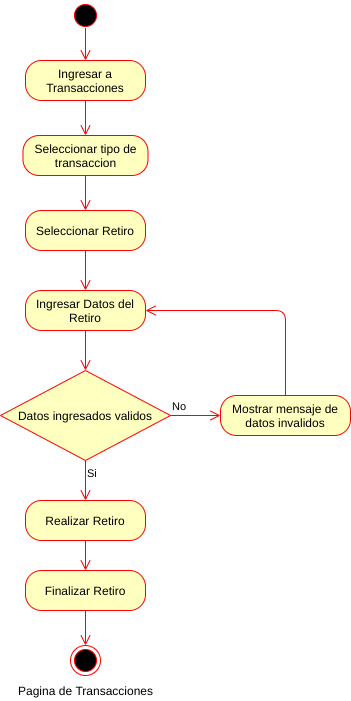

The diagram above was exported from draw.io. Its source (the exported page's mxGraphModel, read from the mxfile embedded in the PNG):
<mxGraphModel dx="1102" dy="426" grid="1" gridSize="10" guides="1" tooltips="1" connect="1" arrows="1" fold="1" page="1" pageScale="1" pageWidth="827" pageHeight="1169" math="0" shadow="0">
  <root>
    <mxCell id="kALu_ZUzSaSlgBa6tbMK-0" />
    <mxCell id="kALu_ZUzSaSlgBa6tbMK-1" parent="kALu_ZUzSaSlgBa6tbMK-0" />
    <mxCell id="i1dZYOXS7ZMNopIh5BXy-0" value="" style="ellipse;html=1;shape=startState;fillColor=#000000;strokeColor=#ff0000;" parent="kALu_ZUzSaSlgBa6tbMK-1" vertex="1">
      <mxGeometry x="380" y="100" width="30" height="30" as="geometry" />
    </mxCell>
    <mxCell id="i1dZYOXS7ZMNopIh5BXy-1" value="" style="edgeStyle=orthogonalEdgeStyle;html=1;verticalAlign=bottom;endArrow=open;endSize=8;strokeColor=#ff0000;entryX=0.5;entryY=0;entryDx=0;entryDy=0;exitX=0.5;exitY=0.92;exitDx=0;exitDy=0;exitPerimeter=0;" parent="kALu_ZUzSaSlgBa6tbMK-1" source="i1dZYOXS7ZMNopIh5BXy-0" target="i1dZYOXS7ZMNopIh5BXy-2" edge="1">
      <mxGeometry relative="1" as="geometry">
        <mxPoint x="395" y="240" as="targetPoint" />
        <mxPoint x="395" y="140" as="sourcePoint" />
      </mxGeometry>
    </mxCell>
    <mxCell id="i1dZYOXS7ZMNopIh5BXy-2" value="Ingresar a Transacciones" style="rounded=1;whiteSpace=wrap;html=1;arcSize=40;fontColor=#000000;fillColor=#ffffc0;strokeColor=#ff0000;" parent="kALu_ZUzSaSlgBa6tbMK-1" vertex="1">
      <mxGeometry x="335" y="160" width="120" height="40" as="geometry" />
    </mxCell>
    <mxCell id="i1dZYOXS7ZMNopIh5BXy-3" value="" style="edgeStyle=orthogonalEdgeStyle;html=1;verticalAlign=bottom;endArrow=open;endSize=8;strokeColor=#ff0000;entryX=0.5;entryY=0;entryDx=0;entryDy=0;" parent="kALu_ZUzSaSlgBa6tbMK-1" source="i1dZYOXS7ZMNopIh5BXy-2" target="i1dZYOXS7ZMNopIh5BXy-4" edge="1">
      <mxGeometry relative="1" as="geometry">
        <mxPoint x="395" y="290" as="targetPoint" />
      </mxGeometry>
    </mxCell>
    <mxCell id="i1dZYOXS7ZMNopIh5BXy-4" value="Seleccionar tipo de transaccion" style="rounded=1;whiteSpace=wrap;html=1;arcSize=40;fontColor=#000000;fillColor=#ffffc0;strokeColor=#ff0000;" parent="kALu_ZUzSaSlgBa6tbMK-1" vertex="1">
      <mxGeometry x="332.5" y="235" width="125" height="40" as="geometry" />
    </mxCell>
    <mxCell id="i1dZYOXS7ZMNopIh5BXy-5" value="Datos ingresados validos" style="rhombus;whiteSpace=wrap;html=1;fillColor=#ffffc0;strokeColor=#ff0000;" parent="kALu_ZUzSaSlgBa6tbMK-1" vertex="1">
      <mxGeometry x="310" y="470" width="170" height="90" as="geometry" />
    </mxCell>
    <mxCell id="i1dZYOXS7ZMNopIh5BXy-6" value="No" style="edgeStyle=orthogonalEdgeStyle;html=1;align=left;verticalAlign=bottom;endArrow=open;endSize=8;strokeColor=#ff0000;entryX=0;entryY=0.5;entryDx=0;entryDy=0;" parent="kALu_ZUzSaSlgBa6tbMK-1" source="i1dZYOXS7ZMNopIh5BXy-5" target="i1dZYOXS7ZMNopIh5BXy-9" edge="1">
      <mxGeometry x="-1" relative="1" as="geometry">
        <mxPoint x="530" y="515" as="targetPoint" />
      </mxGeometry>
    </mxCell>
    <mxCell id="i1dZYOXS7ZMNopIh5BXy-7" value="Si" style="edgeStyle=orthogonalEdgeStyle;html=1;align=left;verticalAlign=top;endArrow=open;endSize=8;strokeColor=#ff0000;" parent="kALu_ZUzSaSlgBa6tbMK-1" source="i1dZYOXS7ZMNopIh5BXy-5" target="i1dZYOXS7ZMNopIh5BXy-11" edge="1">
      <mxGeometry x="-1" relative="1" as="geometry">
        <mxPoint x="380" y="610" as="targetPoint" />
      </mxGeometry>
    </mxCell>
    <mxCell id="i1dZYOXS7ZMNopIh5BXy-8" value="" style="edgeStyle=orthogonalEdgeStyle;html=1;verticalAlign=bottom;endArrow=open;endSize=8;strokeColor=#ff0000;exitX=0.5;exitY=1;exitDx=0;exitDy=0;entryX=0.5;entryY=0;entryDx=0;entryDy=0;" parent="kALu_ZUzSaSlgBa6tbMK-1" source="i1dZYOXS7ZMNopIh5BXy-4" target="i1dZYOXS7ZMNopIh5BXy-15" edge="1">
      <mxGeometry relative="1" as="geometry">
        <mxPoint x="340" y="340" as="targetPoint" />
        <mxPoint x="394.5" y="310" as="sourcePoint" />
      </mxGeometry>
    </mxCell>
    <mxCell id="i1dZYOXS7ZMNopIh5BXy-9" value="Mostrar mensaje de datos invalidos" style="rounded=1;whiteSpace=wrap;html=1;arcSize=40;fontColor=#000000;fillColor=#ffffc0;strokeColor=#ff0000;" parent="kALu_ZUzSaSlgBa6tbMK-1" vertex="1">
      <mxGeometry x="530" y="495" width="130" height="40" as="geometry" />
    </mxCell>
    <mxCell id="i1dZYOXS7ZMNopIh5BXy-10" value="" style="edgeStyle=orthogonalEdgeStyle;html=1;verticalAlign=bottom;endArrow=open;endSize=8;strokeColor=#ff0000;entryX=1;entryY=0.5;entryDx=0;entryDy=0;exitX=0.5;exitY=0;exitDx=0;exitDy=0;" parent="kALu_ZUzSaSlgBa6tbMK-1" source="i1dZYOXS7ZMNopIh5BXy-9" target="i1dZYOXS7ZMNopIh5BXy-16" edge="1">
      <mxGeometry relative="1" as="geometry">
        <mxPoint x="610" y="470" as="targetPoint" />
        <mxPoint x="609.5" y="430" as="sourcePoint" />
      </mxGeometry>
    </mxCell>
    <mxCell id="i1dZYOXS7ZMNopIh5BXy-11" value="Realizar Retiro" style="rounded=1;whiteSpace=wrap;html=1;arcSize=40;fontColor=#000000;fillColor=#ffffc0;strokeColor=#ff0000;" parent="kALu_ZUzSaSlgBa6tbMK-1" vertex="1">
      <mxGeometry x="335" y="600" width="120" height="40" as="geometry" />
    </mxCell>
    <mxCell id="i1dZYOXS7ZMNopIh5BXy-12" value="" style="ellipse;html=1;shape=endState;fillColor=#000000;strokeColor=#ff0000;" parent="kALu_ZUzSaSlgBa6tbMK-1" vertex="1">
      <mxGeometry x="380" y="745" width="30" height="30" as="geometry" />
    </mxCell>
    <mxCell id="i1dZYOXS7ZMNopIh5BXy-13" value="" style="edgeStyle=orthogonalEdgeStyle;html=1;align=left;verticalAlign=top;endArrow=open;endSize=8;strokeColor=#ff0000;exitX=0.5;exitY=1;exitDx=0;exitDy=0;entryX=0.5;entryY=0;entryDx=0;entryDy=0;" parent="kALu_ZUzSaSlgBa6tbMK-1" source="i1dZYOXS7ZMNopIh5BXy-11" target="i1dZYOXS7ZMNopIh5BXy-19" edge="1">
      <mxGeometry x="-1" relative="1" as="geometry">
        <mxPoint x="395" y="690" as="targetPoint" />
        <mxPoint x="305" y="675" as="sourcePoint" />
      </mxGeometry>
    </mxCell>
    <mxCell id="i1dZYOXS7ZMNopIh5BXy-14" value="Pagina de Transacciones" style="text;html=1;align=center;verticalAlign=middle;resizable=0;points=[];autosize=1;" parent="kALu_ZUzSaSlgBa6tbMK-1" vertex="1">
      <mxGeometry x="320" y="780" width="150" height="20" as="geometry" />
    </mxCell>
    <mxCell id="i1dZYOXS7ZMNopIh5BXy-15" value="Seleccionar Retiro" style="rounded=1;whiteSpace=wrap;html=1;arcSize=40;fontColor=#000000;fillColor=#ffffc0;strokeColor=#ff0000;" parent="kALu_ZUzSaSlgBa6tbMK-1" vertex="1">
      <mxGeometry x="335" y="310" width="120" height="40" as="geometry" />
    </mxCell>
    <mxCell id="i1dZYOXS7ZMNopIh5BXy-16" value="Ingresar Datos del Retiro" style="rounded=1;whiteSpace=wrap;html=1;arcSize=40;fontColor=#000000;fillColor=#ffffc0;strokeColor=#ff0000;" parent="kALu_ZUzSaSlgBa6tbMK-1" vertex="1">
      <mxGeometry x="335" y="390" width="120" height="40" as="geometry" />
    </mxCell>
    <mxCell id="i1dZYOXS7ZMNopIh5BXy-17" value="" style="edgeStyle=orthogonalEdgeStyle;html=1;align=left;verticalAlign=top;endArrow=open;endSize=8;strokeColor=#ff0000;exitX=0.5;exitY=1;exitDx=0;exitDy=0;entryX=0.5;entryY=0;entryDx=0;entryDy=0;" parent="kALu_ZUzSaSlgBa6tbMK-1" source="i1dZYOXS7ZMNopIh5BXy-16" target="i1dZYOXS7ZMNopIh5BXy-5" edge="1">
      <mxGeometry x="-1" relative="1" as="geometry">
        <mxPoint x="390" y="479.5" as="targetPoint" />
        <mxPoint x="390" y="430" as="sourcePoint" />
      </mxGeometry>
    </mxCell>
    <mxCell id="i1dZYOXS7ZMNopIh5BXy-18" value="" style="edgeStyle=orthogonalEdgeStyle;html=1;align=left;verticalAlign=top;endArrow=open;endSize=8;strokeColor=#ff0000;exitX=0.5;exitY=1;exitDx=0;exitDy=0;entryX=0.5;entryY=0;entryDx=0;entryDy=0;" parent="kALu_ZUzSaSlgBa6tbMK-1" source="i1dZYOXS7ZMNopIh5BXy-15" target="i1dZYOXS7ZMNopIh5BXy-16" edge="1">
      <mxGeometry x="-1" relative="1" as="geometry">
        <mxPoint x="394.58" y="415" as="targetPoint" />
        <mxPoint x="394.58" y="365.5" as="sourcePoint" />
      </mxGeometry>
    </mxCell>
    <mxCell id="i1dZYOXS7ZMNopIh5BXy-19" value="Finalizar Retiro" style="rounded=1;whiteSpace=wrap;html=1;arcSize=40;fontColor=#000000;fillColor=#ffffc0;strokeColor=#ff0000;" parent="kALu_ZUzSaSlgBa6tbMK-1" vertex="1">
      <mxGeometry x="335" y="670" width="120" height="40" as="geometry" />
    </mxCell>
    <mxCell id="i1dZYOXS7ZMNopIh5BXy-20" value="" style="edgeStyle=orthogonalEdgeStyle;html=1;align=left;verticalAlign=top;endArrow=open;endSize=8;strokeColor=#ff0000;exitX=0.5;exitY=1;exitDx=0;exitDy=0;entryX=0.5;entryY=0;entryDx=0;entryDy=0;" parent="kALu_ZUzSaSlgBa6tbMK-1" source="i1dZYOXS7ZMNopIh5BXy-19" target="i1dZYOXS7ZMNopIh5BXy-12" edge="1">
      <mxGeometry x="-1" relative="1" as="geometry">
        <mxPoint x="460" y="810" as="targetPoint" />
        <mxPoint x="370" y="795" as="sourcePoint" />
      </mxGeometry>
    </mxCell>
  </root>
</mxGraphModel>